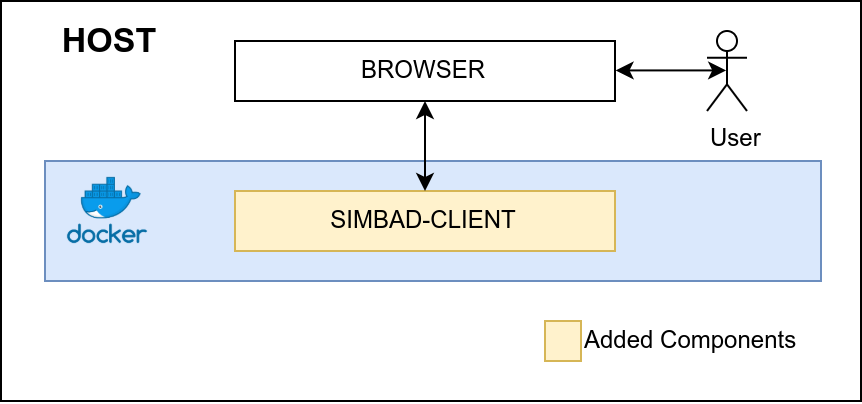

The diagram above was exported from draw.io. Its source (the exported page's mxGraphModel, read from the mxfile embedded in the PNG):
<mxGraphModel dx="1108" dy="700" grid="1" gridSize="10" guides="1" tooltips="1" connect="1" arrows="1" fold="1" page="1" pageScale="1" pageWidth="827" pageHeight="1169" math="0" shadow="0">
  <root>
    <mxCell id="0" />
    <mxCell id="1" parent="0" />
    <mxCell id="THzQpXgZw4FpQ5s2hwLU-1" value="" style="rounded=0;whiteSpace=wrap;html=1;" vertex="1" parent="1">
      <mxGeometry x="60" y="50" width="430" height="200" as="geometry" />
    </mxCell>
    <mxCell id="THzQpXgZw4FpQ5s2hwLU-3" value="BROWSER" style="rounded=0;whiteSpace=wrap;html=1;" vertex="1" parent="1">
      <mxGeometry x="177" y="70" width="190" height="30" as="geometry" />
    </mxCell>
    <mxCell id="THzQpXgZw4FpQ5s2hwLU-4" value="" style="rounded=0;whiteSpace=wrap;html=1;fillColor=#dae8fc;strokeColor=#6c8ebf;" vertex="1" parent="1">
      <mxGeometry x="82" y="130" width="388" height="60" as="geometry" />
    </mxCell>
    <mxCell id="THzQpXgZw4FpQ5s2hwLU-5" value="&lt;b&gt;&lt;font style=&quot;font-size: 17px&quot;&gt;HOST&lt;/font&gt;&lt;/b&gt;" style="text;html=1;strokeColor=none;fillColor=none;align=center;verticalAlign=middle;whiteSpace=wrap;rounded=0;" vertex="1" parent="1">
      <mxGeometry x="60" y="60" width="107" height="20" as="geometry" />
    </mxCell>
    <mxCell id="THzQpXgZw4FpQ5s2hwLU-6" value="" style="shape=image;imageAspect=0;aspect=fixed;verticalLabelPosition=bottom;verticalAlign=top;image=data:image/png,(base64 omitted: 5608 chars);" vertex="1" parent="1">
      <mxGeometry x="90" y="135" width="47" height="40" as="geometry" />
    </mxCell>
    <mxCell id="THzQpXgZw4FpQ5s2hwLU-8" value="SIMBAD-CLIENT" style="rounded=0;whiteSpace=wrap;html=1;fillColor=#fff2cc;strokeColor=#d6b656;" vertex="1" parent="1">
      <mxGeometry x="177" y="145" width="190" height="30" as="geometry" />
    </mxCell>
    <mxCell id="THzQpXgZw4FpQ5s2hwLU-9" value="" style="endArrow=classic;startArrow=classic;html=1;entryX=0.5;entryY=1;entryDx=0;entryDy=0;exitX=0.5;exitY=0;exitDx=0;exitDy=0;" edge="1" parent="1" source="THzQpXgZw4FpQ5s2hwLU-8" target="THzQpXgZw4FpQ5s2hwLU-3">
      <mxGeometry width="50" height="50" relative="1" as="geometry">
        <mxPoint x="50" y="370" as="sourcePoint" />
        <mxPoint x="100" y="320" as="targetPoint" />
      </mxGeometry>
    </mxCell>
    <mxCell id="THzQpXgZw4FpQ5s2hwLU-15" value="Added Components" style="rounded=0;html=1;labelPosition=right;verticalLabelPosition=middle;align=left;verticalAlign=middle;spacingRight=0;horizontal=1;fillColor=#fff2cc;strokeColor=#d6b656;" vertex="1" parent="1">
      <mxGeometry x="332" y="210" width="18" height="20" as="geometry" />
    </mxCell>
    <mxCell id="THzQpXgZw4FpQ5s2hwLU-29" style="edgeStyle=orthogonalEdgeStyle;rounded=0;orthogonalLoop=1;jettySize=auto;html=1;exitX=0.5;exitY=0.5;exitDx=0;exitDy=0;exitPerimeter=0;entryX=1;entryY=0.5;entryDx=0;entryDy=0;fontSize=9;startArrow=classic;startFill=1;" edge="1" parent="1" source="THzQpXgZw4FpQ5s2hwLU-25" target="THzQpXgZw4FpQ5s2hwLU-3">
      <mxGeometry relative="1" as="geometry" />
    </mxCell>
    <mxCell id="THzQpXgZw4FpQ5s2hwLU-25" value="User" style="shape=umlActor;verticalLabelPosition=bottom;labelBackgroundColor=#ffffff;verticalAlign=top;html=1;outlineConnect=0;fontSize=12;align=left;" vertex="1" parent="1">
      <mxGeometry x="413" y="65" width="20" height="40" as="geometry" />
    </mxCell>
  </root>
</mxGraphModel>